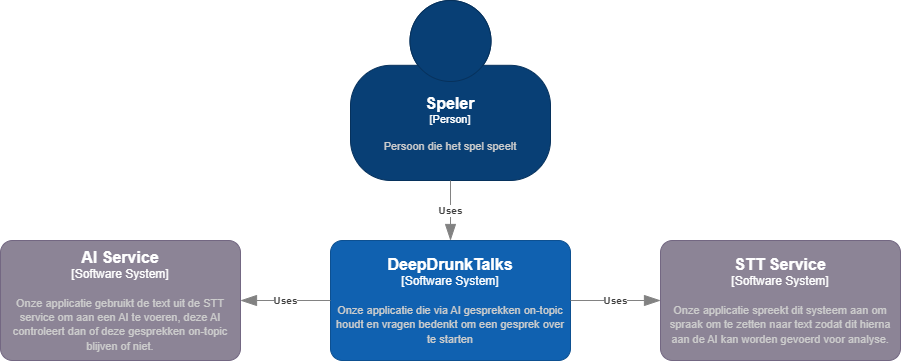

The diagram above was exported from draw.io. Its source (the exported page's mxGraphModel, read from the mxfile embedded in the PNG):
<mxGraphModel dx="1290" dy="669" grid="1" gridSize="10" guides="1" tooltips="1" connect="1" arrows="1" fold="1" page="1" pageScale="1" pageWidth="1169" pageHeight="827" math="0" shadow="0">
  <root>
    <mxCell id="0" />
    <mxCell id="1" parent="0" />
    <object placeholders="1" c4Name="Speler" c4Type="Person" c4Description="Persoon die het spel speelt" label="&lt;font style=&quot;font-size: 16px&quot;&gt;&lt;b&gt;%c4Name%&lt;/b&gt;&lt;/font&gt;&lt;div&gt;[%c4Type%]&lt;/div&gt;&lt;br&gt;&lt;div&gt;&lt;font style=&quot;font-size: 11px&quot;&gt;&lt;font color=&quot;#cccccc&quot;&gt;%c4Description%&lt;/font&gt;&lt;/div&gt;" id="M-etNxZV4L6rlJB7eH9x-1">
      <mxCell style="html=1;fontSize=11;dashed=0;whiteSpace=wrap;fillColor=#083F75;strokeColor=#06315C;fontColor=#ffffff;shape=mxgraph.c4.person2;align=center;metaEdit=1;points=[[0.5,0,0],[1,0.5,0],[1,0.75,0],[0.75,1,0],[0.5,1,0],[0.25,1,0],[0,0.75,0],[0,0.5,0]];resizable=0;" vertex="1" parent="1">
        <mxGeometry x="450" y="100" width="200" height="180" as="geometry" />
      </mxCell>
    </object>
    <object placeholders="1" c4Name="DeepDrunkTalks" c4Type="Software System" c4Description="Onze applicatie die via AI gesprekken on-topic houdt en vragen bedenkt om een gesprek over te starten" label="&lt;font style=&quot;font-size: 16px&quot;&gt;&lt;b&gt;%c4Name%&lt;/b&gt;&lt;/font&gt;&lt;div&gt;[%c4Type%]&lt;/div&gt;&lt;br&gt;&lt;div&gt;&lt;font style=&quot;font-size: 11px&quot;&gt;&lt;font color=&quot;#cccccc&quot;&gt;%c4Description%&lt;/font&gt;&lt;/div&gt;" id="M-etNxZV4L6rlJB7eH9x-2">
      <mxCell style="rounded=1;whiteSpace=wrap;html=1;labelBackgroundColor=none;fillColor=#1061B0;fontColor=#ffffff;align=center;arcSize=10;strokeColor=#0D5091;metaEdit=1;resizable=0;points=[[0.25,0,0],[0.5,0,0],[0.75,0,0],[1,0.25,0],[1,0.5,0],[1,0.75,0],[0.75,1,0],[0.5,1,0],[0.25,1,0],[0,0.75,0],[0,0.5,0],[0,0.25,0]];" vertex="1" parent="1">
        <mxGeometry x="430" y="340" width="240" height="120" as="geometry" />
      </mxCell>
    </object>
    <object placeholders="1" c4Name="AI Service" c4Type="Software System" c4Description="Onze applicatie gebruikt de text uit de STT service om aan een AI te voeren, deze AI controleert dan of deze gesprekken on-topic blijven of niet." label="&lt;font style=&quot;font-size: 16px&quot;&gt;&lt;b&gt;%c4Name%&lt;/b&gt;&lt;/font&gt;&lt;div&gt;[%c4Type%]&lt;/div&gt;&lt;br&gt;&lt;div&gt;&lt;font style=&quot;font-size: 11px&quot;&gt;&lt;font color=&quot;#cccccc&quot;&gt;%c4Description%&lt;/font&gt;&lt;/div&gt;" id="M-etNxZV4L6rlJB7eH9x-3">
      <mxCell style="rounded=1;whiteSpace=wrap;html=1;labelBackgroundColor=none;fillColor=#8C8496;fontColor=#ffffff;align=center;arcSize=10;strokeColor=#736782;metaEdit=1;resizable=0;points=[[0.25,0,0],[0.5,0,0],[0.75,0,0],[1,0.25,0],[1,0.5,0],[1,0.75,0],[0.75,1,0],[0.5,1,0],[0.25,1,0],[0,0.75,0],[0,0.5,0],[0,0.25,0]];" vertex="1" parent="1">
        <mxGeometry x="100" y="340" width="240" height="120" as="geometry" />
      </mxCell>
    </object>
    <object placeholders="1" c4Name="STT Service" c4Type="Software System" c4Description="Onze applicatie spreekt dit systeem aan om spraak om te zetten naar text zodat dit hierna aan de AI kan worden gevoerd voor analyse." label="&lt;font style=&quot;font-size: 16px&quot;&gt;&lt;b&gt;%c4Name%&lt;/b&gt;&lt;/font&gt;&lt;div&gt;[%c4Type%]&lt;/div&gt;&lt;br&gt;&lt;div&gt;&lt;font style=&quot;font-size: 11px&quot;&gt;&lt;font color=&quot;#cccccc&quot;&gt;%c4Description%&lt;/font&gt;&lt;/div&gt;" id="M-etNxZV4L6rlJB7eH9x-4">
      <mxCell style="rounded=1;whiteSpace=wrap;html=1;labelBackgroundColor=none;fillColor=#8C8496;fontColor=#ffffff;align=center;arcSize=10;strokeColor=#736782;metaEdit=1;resizable=0;points=[[0.25,0,0],[0.5,0,0],[0.75,0,0],[1,0.25,0],[1,0.5,0],[1,0.75,0],[0.75,1,0],[0.5,1,0],[0.25,1,0],[0,0.75,0],[0,0.5,0],[0,0.25,0]];" vertex="1" parent="1">
        <mxGeometry x="760" y="340" width="240" height="120" as="geometry" />
      </mxCell>
    </object>
    <object placeholders="1" c4Type="Relationship" c4Description="Uses" label="&lt;div style=&quot;text-align: left&quot;&gt;&lt;div style=&quot;text-align: center&quot;&gt;&lt;b&gt;%c4Description%&lt;/b&gt;&lt;/div&gt;" id="M-etNxZV4L6rlJB7eH9x-5">
      <mxCell style="endArrow=blockThin;html=1;fontSize=10;fontColor=#404040;strokeWidth=1;endFill=1;strokeColor=#828282;elbow=vertical;metaEdit=1;endSize=14;startSize=14;jumpStyle=arc;jumpSize=16;rounded=0;edgeStyle=orthogonalEdgeStyle;" edge="1" parent="1" source="M-etNxZV4L6rlJB7eH9x-1" target="M-etNxZV4L6rlJB7eH9x-2">
        <mxGeometry width="240" relative="1" as="geometry">
          <mxPoint x="470" y="350" as="sourcePoint" />
          <mxPoint x="710" y="350" as="targetPoint" />
        </mxGeometry>
      </mxCell>
    </object>
    <object placeholders="1" c4Type="Relationship" c4Description="Uses" label="&lt;div style=&quot;text-align: left&quot;&gt;&lt;div style=&quot;text-align: center&quot;&gt;&lt;b&gt;%c4Description%&lt;/b&gt;&lt;/div&gt;" id="M-etNxZV4L6rlJB7eH9x-6">
      <mxCell style="endArrow=blockThin;html=1;fontSize=10;fontColor=#404040;strokeWidth=1;endFill=1;strokeColor=#828282;elbow=vertical;metaEdit=1;endSize=14;startSize=14;jumpStyle=arc;jumpSize=16;rounded=0;edgeStyle=orthogonalEdgeStyle;" edge="1" parent="1" source="M-etNxZV4L6rlJB7eH9x-2" target="M-etNxZV4L6rlJB7eH9x-4">
        <mxGeometry width="240" relative="1" as="geometry">
          <mxPoint x="560" y="290" as="sourcePoint" />
          <mxPoint x="560" y="350" as="targetPoint" />
        </mxGeometry>
      </mxCell>
    </object>
    <object placeholders="1" c4Type="Relationship" c4Description="Uses" label="&lt;div style=&quot;text-align: left&quot;&gt;&lt;div style=&quot;text-align: center&quot;&gt;&lt;b&gt;%c4Description%&lt;/b&gt;&lt;/div&gt;" id="M-etNxZV4L6rlJB7eH9x-7">
      <mxCell style="endArrow=blockThin;html=1;fontSize=10;fontColor=#404040;strokeWidth=1;endFill=1;strokeColor=#828282;elbow=vertical;metaEdit=1;endSize=14;startSize=14;jumpStyle=arc;jumpSize=16;rounded=0;edgeStyle=orthogonalEdgeStyle;" edge="1" parent="1" source="M-etNxZV4L6rlJB7eH9x-2" target="M-etNxZV4L6rlJB7eH9x-3">
        <mxGeometry width="240" relative="1" as="geometry">
          <mxPoint x="570" y="300" as="sourcePoint" />
          <mxPoint x="570" y="360" as="targetPoint" />
        </mxGeometry>
      </mxCell>
    </object>
  </root>
</mxGraphModel>